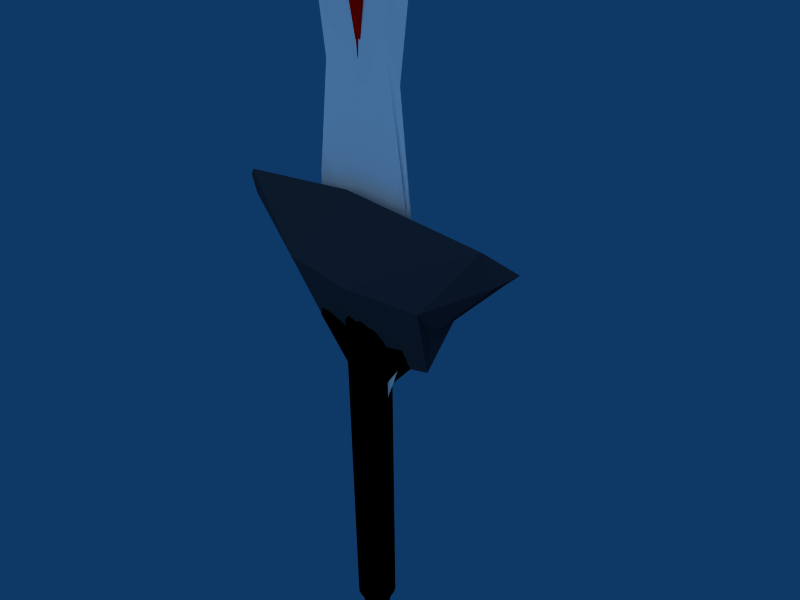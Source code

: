 # Source: sword.blend  (saved by Blender 2.49.2; exported with 4.5.12 LTS)
import bpy
from mathutils import Matrix  # noqa: F401  (used for matrix-valued properties, if any)

bpy.ops.wm.read_factory_settings(use_empty=True)
scene = bpy.context.scene
scene.name = 'Scene'

# ---- collections
col_collection_1 = bpy.data.collections.new('Collection 1'); scene.collection.children.link(col_collection_1)

# ---- materials (node trees are filled in below, after node groups)
mat_material = bpy.data.materials.new('Material')
mat_material.alpha_threshold = 0.0
mat_material.diffuse_color = (1.0, 0.0, 0.0, 1.0)
mat_material.roughness = 0.5
mat_material.line_color = (0.0, 0.0, 0.0, 1.0)
mat_material_003 = bpy.data.materials.new('Material.003')
mat_material_003.alpha_threshold = 0.0
mat_material_003.diffuse_color = (0.1712, 0.2201, 0.2619, 1.0)
mat_material_003.roughness = 0.5
mat_material_003.line_color = (0.0, 0.0, 0.0, 1.0)
mat_material_004 = bpy.data.materials.new('Material.004')
mat_material_004.alpha_threshold = 0.0
mat_material_004.diffuse_color = (0.0, 0.0, 0.0, 1.0)
mat_material_004.roughness = 0.5
mat_material_004.line_color = (0.0, 0.0, 0.0, 1.0)
mat_material_002 = bpy.data.materials.new('Material.002')
mat_material_002.alpha_threshold = 0.0
mat_material_002.diffuse_color = (1.0, 1.0, 1.0, 1.0)
mat_material_002.roughness = 0.5
mat_material_002.line_color = (0.0, 0.0, 0.0, 1.0)

# ---- material node trees

# ---- world
world_world = bpy.data.worlds.new('World'); scene.world = world_world
world_world.color = (0.05656, 0.2208, 0.4)
world_world.use_sun_shadow = False
world_world.sun_shadow_jitter_overblur = 0.0
world_world.cycles.sampling_method = 'MANUAL'
world_world.cycles.sample_map_resolution = 256

# ---- cameras
cam_camera = bpy.data.cameras.new('Camera')
cam_camera.passepartout_alpha = 0.2
cam_camera.clip_end = 100.0
cam_camera.lens = 35.0
cam_camera.ortho_scale = 7.314
cam_camera.show_passepartout = False
cam_camera.show_safe_areas = True
cam_camera.dof.focus_distance = 0.0
cam_camera.dof.aperture_fstop = 128.0

# ---- lights
light_lamp_001 = bpy.data.lights.new('Lamp.001', 'SUN')
light_lamp_001.transmission_factor = 0.0
light_lamp_001.angle = 1.571
light_lamp_001.energy = 1.0
light_lamp_001.shadow_buffer_clip_start = 0.5
light_lamp_001.shadow_soft_size = 1.0
light_lamp_001.shadow_cascade_max_distance = 1000.0
light_lamp_001.cycles.use_multiple_importance_sampling = False

# ---- meshes
me_cube_002 = bpy.data.meshes.new('Cube.002')
me_cube_002.from_pydata([(2.384e-07, 0.09689, 1.0), (0.3393, -1.172, 0.8716), (-0.3692, -1.16, 0.8202), (0.3958, -1.614, -0.4154), (0.02308, -0.3107, -1.105), (-0.3862, -1.726, -0.3683), (0.4158, -1.402, 0.02016), (0.3056, -1.292, 0.418), (0.3783, -1.43, -0.7342), (-0.3331, -1.599, -0.002469), (-0.3563, -1.296, 0.3564), (-0.3043, -1.531, -0.7384), (-0.3043, 1.247, -0.7384), (-0.3563, 1.482, 0.3564), (-0.3331, 1.179, -0.002469), (0.3783, 1.348, -0.7342), (0.3056, 1.485, 0.418), (0.4158, 1.376, 0.02016), (-0.3862, 1.052, -0.3683), (0.02308, -0.2829, -1.105), (0.3958, 1.163, -0.4154), (-0.3692, 1.618, 0.8202), (0.3393, 1.606, 0.8716), (2.384e-07, 0.09689, 1.0)], [], [(1, 0, 2), (7, 1, 2), (7, 2, 10), (6, 7, 10), (6, 10, 9), (3, 6, 9), (3, 9, 5), (3, 5, 11), (8, 3, 11), (4, 8, 11), (4, 11, 12, 19), (11, 5, 18, 12), (5, 9, 14, 18), (9, 10, 13, 14), (10, 2, 21, 13), (8, 4, 19, 15), (3, 8, 15, 20), (6, 3, 20, 17), (7, 6, 17, 16), (1, 7, 16, 22), (2, 0, 23, 21), (0, 1, 22, 23), (21, 23, 22), (21, 22, 16), (13, 21, 16), (13, 16, 17), (14, 13, 17), (14, 17, 20), (18, 14, 20), (12, 18, 20), (12, 20, 15), (12, 15, 19)])
me_cube_002.materials.append(mat_material)
me_cube_002.use_remesh_preserve_volume = False
me_cube_002.use_remesh_preserve_attributes = False
me_cube_002.use_mirror_vertex_groups = False
me_cube_002.update()
me_cylinder_002 = bpy.data.meshes.new('Cylinder.002')
me_cylinder_002.from_pydata([(0.7071, 0.7071, -2.0), (0.2347, -0.9666, -1.0), (-0.9659, 0.2588, -2.0), (0.7071, 0.7071, 2.0), (0.2347, -0.9666, 1.0), (-0.9659, 0.2588, 2.0), (0.02126, 0.0005578, -1.0), (0.02126, 0.0005578, 1.0), (0.3742, 0.3742, -2.117), (1.508, -0.115, -1.175), (0.1342, -0.5112, -1.058), (0.3742, 0.3742, 2.117), (1.508, -0.115, 1.175), (0.1342, -0.5112, 1.058), (-1.349, -0.4098, -1.175), (-0.5112, 0.137, -1.058), (-1.349, -0.4098, 1.175), (-0.5112, 0.137, 1.058), (-0.1407, 0.5253, -2.35), (-0.1407, 0.5253, 2.35), (0.2845, -1.192, -2.287e-10), (0.8723, 0.8723, 1.193e-08), (-1.192, 0.3193, 4.471e-09), (1.949, -0.1493, 8.339e-09), (-1.756, -0.5317, 3.264e-08), (-0.1825, 0.6812, -6.983e-08)], [], [(10, 6, 8), (8, 9, 10), (1, 10, 9), (8, 0, 9), (11, 7, 13), (13, 12, 11), (3, 11, 12), (12, 13, 4), (15, 6, 10), (10, 14, 15), (2, 15, 14), (14, 10, 1), (13, 7, 17), (17, 16, 13), (4, 13, 16), (16, 17, 5), (15, 2, 18), (18, 8, 15), (6, 15, 8), (18, 0, 8), (17, 7, 11), (11, 19, 17), (5, 17, 19), (19, 11, 3), (21, 3, 12, 23), (0, 21, 23, 9), (23, 12, 4, 20), (9, 23, 20, 1), (20, 4, 16, 24), (1, 20, 24, 14), (24, 16, 5, 22), (14, 24, 22, 2), (21, 0, 18, 25), (3, 21, 25, 19), (25, 18, 2, 22), (19, 25, 22, 5)])
me_cylinder_002.materials.append(mat_material_003)
me_cylinder_002.use_remesh_preserve_volume = False
me_cylinder_002.use_remesh_preserve_attributes = False
me_cylinder_002.use_mirror_vertex_groups = False
me_cylinder_002.update()
me_cylinder_001 = bpy.data.meshes.new('Cylinder.001')
me_cylinder_001.from_pydata([(0.7071, 0.7071, -0.2905), (0.9877, 0.1564, -0.2905), (0.891, -0.454, -0.2905), (0.454, -0.891, -0.2905), (-0.1564, -0.9877, -0.2905), (-0.7071, -0.7071, -0.2905), (-0.9877, -0.1564, -0.2905), (-0.891, 0.454, -0.2905), (-0.454, 0.891, -0.2905), (0.1564, 0.9877, -0.2905), (1.527, 0.7071, 0.7), (4.693, 0.3442, 0.6749), (1.925, -0.454, 0.7), (0.9806, -0.891, 0.7), (-0.3379, -0.9877, 0.7), (-1.527, -0.7071, 0.7), (-4.693, -0.3442, 0.6749), (-1.925, 0.454, 0.7), (-0.9806, 0.891, 0.7), (0.3379, 0.9877, 0.7), (0.0, 0.0, -0.2905), (-1.78e-07, 0.0, 0.7), (0.4271, 0.4271, -0.3015), (0.8811, 0.4489, -0.2947), (0.5966, 0.09449, -0.3015), (0.9225, 0.4271, 0.8094), (1.903, 0.4489, 0.7418), (1.289, 0.09448, 0.8094), (0.9767, -0.1547, -0.2947), (0.5382, -0.2742, -0.3015), (4.641, -0.3403, 0.7668), (1.162, -0.2742, 0.8094), (0.6992, -0.6992, -0.2947), (0.2742, -0.5382, -0.3015), (1.51, -0.6992, 0.7418), (0.5923, -0.5382, 0.8094), (0.1547, -0.9767, -0.2947), (-0.09449, -0.5966, -0.3015), (0.3341, -0.9767, 0.7418), (-0.2041, -0.5966, 0.8094), (-0.4489, -0.8811, -0.2947), (-0.4271, -0.4271, -0.3015), (-0.9697, -0.8811, 0.7418), (-0.9225, -0.4271, 0.8094), (-0.8811, -0.4489, -0.2947), (-0.5966, -0.09449, -0.3015), (-1.903, -0.4489, 0.7418), (-1.289, -0.09448, 0.8094), (-0.9767, 0.1547, -0.2947), (-0.5382, 0.2742, -0.3015), (-4.641, 0.3403, 0.7668), (-1.162, 0.2742, 0.8094), (-0.6992, 0.6992, -0.2947), (-0.2742, 0.5382, -0.3015), (-1.51, 0.6992, 0.7418), (-0.5923, 0.5382, 0.8094), (-0.1547, 0.9767, -0.2947), (0.09449, 0.5966, -0.3015), (-0.3341, 0.9767, 0.7418), (0.2041, 0.5966, 0.8094), (0.4489, 0.8811, -0.2947), (0.9697, 0.8811, 0.7418), (1.42, 0.2249, -0.2396), (1.016, 1.016, -0.2396), (1.281, -0.6526, -0.2396), (0.6526, -1.281, -0.2396), (-0.2249, -1.42, -0.2396), (-1.016, -1.016, -0.2396), (-1.42, -0.2249, -0.2396), (-1.281, 0.6526, -0.2396), (-0.6526, 1.281, -0.2396), (0.2249, 1.42, -0.2396), (1.286, 0.655, -0.2396), (1.425, -0.2257, -0.2396), (1.02, -1.02, -0.2396), (0.2257, -1.425, -0.2396), (-0.655, -1.286, -0.2396), (-1.286, -0.655, -0.2396), (-1.425, 0.2257, -0.2396), (-1.02, 1.02, -0.2396), (-0.2257, 1.425, -0.2396), (0.655, 1.286, -0.2396), (0.5671, 0.5671, -0.296), (0.2135, 0.2135, -0.296), (0.7941, 0.578, -0.2926), (0.9344, 0.3027, -0.2926), (0.7921, 0.1255, -0.296), (0.2983, 0.04724, -0.296), (1.225, 0.5671, 0.7547), (0.4613, 0.2135, 0.7547), (1.715, 0.578, 0.7209), (2.018, 0.3027, 0.7209), (1.711, 0.1255, 0.7547), (0.6443, 0.04724, 0.7547), (0.9822, 0.0008732, -0.2926), (0.9338, -0.3043, -0.2926), (0.7146, -0.3641, -0.296), (0.2691, -0.1371, -0.296), (4.667, 0.001918, 0.7209), (2.017, -0.3043, 0.7209), (1.544, -0.3641, 0.7547), (0.5812, -0.1371, 0.7547), (0.7951, -0.5766, -0.2926), (0.5766, -0.7951, -0.2926), (0.3641, -0.7146, -0.296), (0.1371, -0.2691, -0.296), (1.717, -0.5766, 0.7209), (1.245, -0.7951, 0.7209), (0.7865, -0.7146, 0.7547), (0.2961, -0.2691, 0.7547), (0.3043, -0.9338, -0.2926), (-0.0008735, -0.9822, -0.2926), (-0.1255, -0.7921, -0.296), (-0.04724, -0.2983, -0.296), (0.6574, -0.9338, 0.7209), (-0.001891, -0.9822, 0.7209), (-0.271, -0.7921, 0.7547), (-0.102, -0.2983, 0.7547), (-0.3027, -0.9344, -0.2926), (-0.578, -0.7941, -0.2926), (-0.5671, -0.5671, -0.296), (-0.2135, -0.2135, -0.296), (-0.6538, -0.9344, 0.7209), (-1.249, -0.7941, 0.7209), (-1.225, -0.5671, 0.7547), (-0.4613, -0.2135, 0.7547), (-0.7941, -0.578, -0.2926), (-0.9344, -0.3027, -0.2926), (-0.7921, -0.1255, -0.296), (-0.2983, -0.04724, -0.296), (-1.715, -0.578, 0.7209), (-2.018, -0.3027, 0.7209), (-1.711, -0.1255, 0.7547), (-0.6443, -0.04724, 0.7547), (-0.9822, -0.0008733, -0.2926), (-0.9338, 0.3043, -0.2926), (-0.7146, 0.3641, -0.296), (-0.2691, 0.1371, -0.296), (-4.667, -0.001917, 0.7209), (-2.017, 0.3043, 0.7209), (-1.544, 0.3641, 0.7547), (-0.5812, 0.1371, 0.7547), (-0.7951, 0.5766, -0.2926), (-0.5766, 0.7951, -0.2926), (-0.3641, 0.7146, -0.296), (-0.1371, 0.2691, -0.296), (-1.717, 0.5766, 0.7209), (-1.245, 0.7951, 0.7209), (-0.7865, 0.7146, 0.7547), (-0.2961, 0.2691, 0.7547), (-0.3043, 0.9338, -0.2926), (0.000874, 0.9822, -0.2926), (0.1255, 0.7921, -0.296), (0.04724, 0.2983, -0.296), (-0.6574, 0.9338, 0.7209), (0.001893, 0.9822, 0.7209), (0.271, 0.7921, 0.7547), (0.102, 0.2983, 0.7547), (0.578, 0.7941, -0.2926), (0.3027, 0.9344, -0.2926), (1.249, 0.7941, 0.7209), (0.6538, 0.9344, 0.7209), (1.204, 0.1906, -0.2405), (1.777, 0.1906, 0.5461), (0.8618, 0.8618, -0.2405), (1.272, 0.8618, 0.5461), (1.086, -0.5533, -0.2405), (1.603, -0.5533, 0.5461), (0.5533, -1.086, -0.2405), (0.8166, -1.086, 0.5461), (-0.1906, -1.204, -0.2405), (-0.2814, -1.204, 0.5461), (-0.8618, -0.8618, -0.2405), (-1.272, -0.8618, 0.5461), (-1.204, -0.1906, -0.2405), (-1.777, -0.1906, 0.5461), (-1.086, 0.5533, -0.2405), (-1.603, 0.5533, 0.5461), (-0.5533, 1.086, -0.2405), (-0.8166, 1.086, 0.5461), (0.1906, 1.204, -0.2405), (0.2814, 1.204, 0.5461), (0.5118, 0.2608, -0.3015), (0.6541, 0.438, -0.2981), (0.7388, 0.2717, -0.2981), (1.106, 0.2608, 0.8094), (1.596, 0.2717, 0.7756), (1.413, 0.438, 0.7756), (0.5674, -0.08986, -0.3015), (0.7866, -0.0301, -0.2981), (0.7574, -0.2144, -0.2981), (1.226, -0.08986, 0.8094), (1.636, -0.2144, 0.7756), (1.699, -0.0301, 0.7756), (0.4062, -0.4062, -0.3015), (0.6187, -0.4867, -0.2981), (0.4867, -0.6187, -0.2981), (0.8774, -0.4062, 0.8094), (1.051, -0.6187, 0.7756), (1.336, -0.4867, 0.7756), (0.08986, -0.5674, -0.3015), (0.2144, -0.7574, -0.2981), (0.0301, -0.7866, -0.2981), (0.1941, -0.5674, 0.8094), (0.06502, -0.7866, 0.7756), (0.4632, -0.7574, 0.7756), (-0.2608, -0.5118, -0.3015), (-0.2717, -0.7388, -0.2981), (-0.438, -0.6541, -0.2981), (-0.5633, -0.5118, 0.8094), (-0.9461, -0.6541, 0.7756), (-0.5869, -0.7388, 0.7756), (-0.5118, -0.2608, -0.3015), (-0.6541, -0.438, -0.2981), (-0.7388, -0.2717, -0.2981), (-1.106, -0.2608, 0.8094), (-1.596, -0.2717, 0.7756), (-1.413, -0.438, 0.7756), (-0.5674, 0.08986, -0.3015), (-0.7866, 0.0301, -0.2981), (-0.7574, 0.2144, -0.2981), (-1.226, 0.08986, 0.8094), (-1.636, 0.2145, 0.7756), (-1.699, 0.0301, 0.7756), (-0.4062, 0.4062, -0.3015), (-0.6187, 0.4867, -0.2981), (-0.4867, 0.6187, -0.2981), (-0.8774, 0.4062, 0.8094), (-1.051, 0.6187, 0.7756), (-1.336, 0.4867, 0.7756), (-0.08986, 0.5674, -0.3015), (-0.2144, 0.7574, -0.2981), (-0.0301, 0.7866, -0.2981), (-0.1941, 0.5674, 0.8094), (-0.06501, 0.7866, 0.7756), (-0.4632, 0.7574, 0.7756), (0.2717, 0.7388, -0.2981), (0.438, 0.6541, -0.2981), (0.2608, 0.5118, -0.3015), (0.5633, 0.5118, 0.8094), (0.9461, 0.6541, 0.7756), (0.5869, 0.7388, 0.7756), (1.594, 0.552, 0.567), (1.151, 0.8357, -0.2396), (1.083, 0.552, -0.2426), (1.353, 0.4399, -0.2396), (1.767, -0.1902, 0.567), (1.422, -0.0004274, -0.2396), (1.201, -0.1902, -0.2426), (1.353, -0.4391, -0.2396), (1.265, -0.8597, 0.567), (1.151, -0.8364, -0.2396), (0.8597, -0.8597, -0.2426), (0.8364, -1.151, -0.2396), (0.2799, -1.201, 0.567), (0.4391, -1.353, -0.2396), (0.1902, -1.201, -0.2426), (0.0004257, -1.422, -0.2396), (-0.8124, -1.083, 0.567), (-0.4399, -1.353, -0.2396), (-0.552, -1.083, -0.2426), (-0.8357, -1.151, -0.2396), (-1.594, -0.552, 0.567), (-1.151, -0.8357, -0.2396), (-1.083, -0.552, -0.2426), (-1.353, -0.4399, -0.2396), (-1.767, 0.1902, 0.567), (-1.422, 0.0004279, -0.2396), (-1.201, 0.1902, -0.2426), (-1.353, 0.4391, -0.2396), (-1.265, 0.8597, 0.567), (-1.151, 0.8364, -0.2396), (-0.8597, 0.8597, -0.2426), (-0.8364, 1.151, -0.2396), (-0.2799, 1.201, 0.567), (-0.4391, 1.353, -0.2396), (-0.1902, 1.201, -0.2426), (-0.0004249, 1.422, -0.2396), (0.552, 1.083, -0.2426), (0.8357, 1.151, -0.2396), (0.8124, 1.083, 0.567), (0.4399, 1.353, -0.2396), (1.433, 0.7069, 0.5565), (0.9725, 0.7069, -0.2416), (1.685, 0.3713, 0.5565), (1.144, 0.3713, -0.2416), (1.772, 0.0002224, 0.5565), (1.202, 0.0002229, -0.2416), (1.685, -0.3717, 0.5565), (1.143, -0.3717, -0.2416), (1.434, -0.7065, 0.5565), (0.9728, -0.7065, -0.2416), (1.041, -0.9728, 0.5565), (0.7065, -0.9728, -0.2416), (0.5483, -1.143, 0.5565), (0.3717, -1.143, -0.2416), (-0.0007324, -1.202, 0.5565), (-0.0002239, -1.202, -0.2416), (-0.5469, -1.144, 0.5565), (-0.3713, -1.144, -0.2416), (-1.042, -0.9725, 0.5565), (-0.7069, -0.9725, -0.2416), (-1.433, -0.7069, 0.5565), (-0.9725, -0.7069, -0.2416), (-1.685, -0.3713, 0.5565), (-1.144, -0.3713, -0.2416), (-1.772, -0.0002215, 0.5565), (-1.202, -0.0002227, -0.2416), (-1.685, 0.3717, 0.5565), (-1.143, 0.3717, -0.2416), (-1.434, 0.7065, 0.5565), (-0.9728, 0.7065, -0.2416), (-1.041, 0.9728, 0.5565), (-0.7065, 0.9728, -0.2416), (-0.5483, 1.143, 0.5565), (-0.3717, 1.143, -0.2416), (0.0007339, 1.202, 0.5565), (0.0002245, 1.202, -0.2416), (0.7069, 0.9725, -0.2416), (1.042, 0.9725, 0.5565), (0.3713, 1.144, -0.2416), (0.5469, 1.144, 0.5565)], [], [(182, 24, 87), (87, 83, 182), (22, 182, 83), (83, 87, 20), (182, 22, 183), (183, 184, 182), (24, 182, 184), (184, 183, 23), (85, 1, 86), (86, 184, 85), (23, 85, 184), (184, 86, 24), (183, 22, 82), (82, 84, 183), (23, 183, 84), (82, 0, 84), (185, 25, 89), (89, 93, 185), (27, 185, 93), (93, 89, 21), (185, 27, 186), (186, 187, 185), (25, 185, 187), (187, 186, 26), (90, 10, 88), (88, 187, 90), (26, 90, 187), (187, 88, 25), (91, 26, 186), (186, 92, 91), (11, 91, 92), (92, 186, 27), (188, 29, 97), (97, 87, 188), (24, 188, 87), (87, 97, 20), (188, 24, 189), (189, 190, 188), (29, 188, 190), (190, 189, 28), (95, 2, 96), (96, 190, 95), (28, 95, 190), (190, 96, 29), (94, 28, 189), (189, 86, 94), (1, 94, 86), (86, 189, 24), (191, 27, 93), (93, 101, 191), (31, 191, 101), (101, 93, 21), (191, 31, 192), (192, 193, 191), (27, 191, 193), (193, 192, 30), (98, 11, 92), (92, 193, 98), (30, 98, 193), (193, 92, 27), (99, 30, 192), (192, 100, 99), (12, 99, 100), (100, 192, 31), (194, 33, 105), (105, 97, 194), (29, 194, 97), (97, 105, 20), (194, 29, 195), (195, 196, 194), (33, 194, 196), (196, 195, 32), (103, 3, 104), (104, 196, 103), (32, 103, 196), (196, 104, 33), (102, 32, 195), (195, 96, 102), (2, 102, 96), (96, 195, 29), (197, 31, 101), (101, 109, 197), (35, 197, 109), (109, 101, 21), (197, 35, 198), (198, 199, 197), (31, 197, 199), (199, 198, 34), (106, 12, 100), (100, 199, 106), (34, 106, 199), (199, 100, 31), (107, 34, 198), (198, 108, 107), (13, 107, 108), (108, 198, 35), (200, 37, 113), (113, 105, 200), (33, 200, 105), (105, 113, 20), (200, 33, 201), (201, 202, 200), (37, 200, 202), (202, 201, 36), (111, 4, 112), (112, 202, 111), (36, 111, 202), (202, 112, 37), (110, 36, 201), (201, 104, 110), (3, 110, 104), (104, 201, 33), (203, 35, 109), (109, 117, 203), (39, 203, 117), (117, 109, 21), (203, 39, 204), (204, 205, 203), (35, 203, 205), (205, 204, 38), (114, 13, 108), (108, 205, 114), (38, 114, 205), (205, 108, 35), (115, 38, 204), (204, 116, 115), (14, 115, 116), (116, 204, 39), (206, 41, 121), (121, 113, 206), (37, 206, 113), (113, 121, 20), (206, 37, 207), (207, 208, 206), (41, 206, 208), (208, 207, 40), (119, 5, 120), (120, 208, 119), (40, 119, 208), (208, 120, 41), (118, 40, 207), (207, 112, 118), (4, 118, 112), (112, 207, 37), (209, 39, 117), (117, 125, 209), (43, 209, 125), (125, 117, 21), (209, 43, 210), (210, 211, 209), (39, 209, 211), (211, 210, 42), (122, 14, 116), (116, 211, 122), (42, 122, 211), (211, 116, 39), (123, 42, 210), (210, 124, 123), (15, 123, 124), (124, 210, 43), (212, 45, 129), (129, 121, 212), (41, 212, 121), (121, 129, 20), (212, 41, 213), (213, 214, 212), (45, 212, 214), (214, 213, 44), (127, 6, 128), (128, 214, 127), (44, 127, 214), (214, 128, 45), (126, 44, 213), (213, 120, 126), (5, 126, 120), (120, 213, 41), (215, 43, 125), (125, 133, 215), (47, 215, 133), (133, 125, 21), (215, 47, 216), (216, 217, 215), (43, 215, 217), (217, 216, 46), (130, 15, 124), (124, 217, 130), (46, 130, 217), (217, 124, 43), (131, 46, 216), (216, 132, 131), (16, 131, 132), (132, 216, 47), (218, 49, 137), (137, 129, 218), (45, 218, 129), (129, 137, 20), (218, 45, 219), (219, 220, 218), (49, 218, 220), (220, 219, 48), (135, 7, 136), (136, 220, 135), (48, 135, 220), (220, 136, 49), (134, 48, 219), (219, 128, 134), (6, 134, 128), (128, 219, 45), (221, 47, 133), (133, 141, 221), (51, 221, 141), (141, 133, 21), (221, 51, 222), (222, 223, 221), (47, 221, 223), (223, 222, 50), (138, 16, 132), (132, 223, 138), (50, 138, 223), (223, 132, 47), (139, 50, 222), (222, 140, 139), (17, 139, 140), (140, 222, 51), (224, 53, 145), (145, 137, 224), (49, 224, 137), (137, 145, 20), (224, 49, 225), (225, 226, 224), (53, 224, 226), (226, 225, 52), (143, 8, 144), (144, 226, 143), (52, 143, 226), (226, 144, 53), (142, 52, 225), (225, 136, 142), (7, 142, 136), (136, 225, 49), (227, 51, 141), (141, 149, 227), (55, 227, 149), (149, 141, 21), (227, 55, 228), (228, 229, 227), (51, 227, 229), (229, 228, 54), (146, 17, 140), (140, 229, 146), (54, 146, 229), (229, 140, 51), (147, 54, 228), (228, 148, 147), (18, 147, 148), (148, 228, 55), (230, 57, 153), (153, 145, 230), (53, 230, 145), (145, 153, 20), (230, 53, 231), (231, 232, 230), (57, 230, 232), (232, 231, 56), (151, 9, 152), (152, 232, 151), (56, 151, 232), (232, 152, 57), (150, 56, 231), (231, 144, 150), (8, 150, 144), (144, 231, 53), (233, 55, 149), (149, 157, 233), (59, 233, 157), (157, 149, 21), (233, 59, 234), (234, 235, 233), (55, 233, 235), (235, 234, 58), (154, 18, 148), (148, 235, 154), (58, 154, 235), (235, 148, 55), (155, 58, 234), (234, 156, 155), (19, 155, 156), (156, 234, 59), (236, 57, 152), (152, 159, 236), (60, 236, 159), (159, 152, 9), (236, 60, 237), (237, 238, 236), (57, 236, 238), (238, 237, 22), (83, 20, 153), (153, 238, 83), (22, 83, 238), (238, 153, 57), (237, 60, 158), (158, 82, 237), (22, 237, 82), (158, 0, 82), (239, 59, 157), (157, 89, 239), (25, 239, 89), (89, 157, 21), (239, 25, 240), (240, 241, 239), (59, 239, 241), (241, 240, 61), (161, 19, 156), (156, 241, 161), (61, 161, 241), (241, 156, 59), (160, 61, 240), (240, 88, 160), (10, 160, 88), (88, 240, 25), (165, 10, 90, 282), (63, 165, 282, 243), (282, 90, 26, 242), (243, 282, 242, 72), (164, 63, 243, 283), (0, 164, 283, 84), (283, 243, 72, 244), (84, 283, 244, 23), (242, 26, 91, 284), (72, 242, 284, 245), (284, 91, 11, 163), (245, 284, 163, 62), (244, 72, 245, 285), (23, 244, 285, 85), (285, 245, 62, 162), (85, 285, 162, 1), (163, 11, 98, 286), (62, 163, 286, 247), (286, 98, 30, 246), (247, 286, 246, 73), (162, 62, 247, 287), (1, 162, 287, 94), (287, 247, 73, 248), (94, 287, 248, 28), (246, 30, 99, 288), (73, 246, 288, 249), (288, 99, 12, 167), (249, 288, 167, 64), (248, 73, 249, 289), (28, 248, 289, 95), (289, 249, 64, 166), (95, 289, 166, 2), (167, 12, 106, 290), (64, 167, 290, 251), (290, 106, 34, 250), (251, 290, 250, 74), (166, 64, 251, 291), (2, 166, 291, 102), (291, 251, 74, 252), (102, 291, 252, 32), (250, 34, 107, 292), (74, 250, 292, 253), (292, 107, 13, 169), (253, 292, 169, 65), (252, 74, 253, 293), (32, 252, 293, 103), (293, 253, 65, 168), (103, 293, 168, 3), (169, 13, 114, 294), (65, 169, 294, 255), (294, 114, 38, 254), (255, 294, 254, 75), (168, 65, 255, 295), (3, 168, 295, 110), (295, 255, 75, 256), (110, 295, 256, 36), (254, 38, 115, 296), (75, 254, 296, 257), (296, 115, 14, 171), (257, 296, 171, 66), (256, 75, 257, 297), (36, 256, 297, 111), (297, 257, 66, 170), (111, 297, 170, 4), (171, 14, 122, 298), (66, 171, 298, 259), (298, 122, 42, 258), (259, 298, 258, 76), (170, 66, 259, 299), (4, 170, 299, 118), (299, 259, 76, 260), (118, 299, 260, 40), (258, 42, 123, 300), (76, 258, 300, 261), (300, 123, 15, 173), (261, 300, 173, 67), (260, 76, 261, 301), (40, 260, 301, 119), (301, 261, 67, 172), (119, 301, 172, 5), (173, 15, 130, 302), (67, 173, 302, 263), (302, 130, 46, 262), (263, 302, 262, 77), (172, 67, 263, 303), (5, 172, 303, 126), (303, 263, 77, 264), (126, 303, 264, 44), (262, 46, 131, 304), (77, 262, 304, 265), (304, 131, 16, 175), (265, 304, 175, 68), (264, 77, 265, 305), (44, 264, 305, 127), (305, 265, 68, 174), (127, 305, 174, 6), (175, 16, 138, 306), (68, 175, 306, 267), (306, 138, 50, 266), (267, 306, 266, 78), (174, 68, 267, 307), (6, 174, 307, 134), (307, 267, 78, 268), (134, 307, 268, 48), (266, 50, 139, 308), (78, 266, 308, 269), (308, 139, 17, 177), (269, 308, 177, 69), (268, 78, 269, 309), (48, 268, 309, 135), (309, 269, 69, 176), (135, 309, 176, 7), (177, 17, 146, 310), (69, 177, 310, 271), (310, 146, 54, 270), (271, 310, 270, 79), (176, 69, 271, 311), (7, 176, 311, 142), (311, 271, 79, 272), (142, 311, 272, 52), (270, 54, 147, 312), (79, 270, 312, 273), (312, 147, 18, 179), (273, 312, 179, 70), (272, 79, 273, 313), (52, 272, 313, 143), (313, 273, 70, 178), (143, 313, 178, 8), (179, 18, 154, 314), (70, 179, 314, 275), (314, 154, 58, 274), (275, 314, 274, 80), (178, 70, 275, 315), (8, 178, 315, 150), (315, 275, 80, 276), (150, 315, 276, 56), (274, 58, 155, 316), (80, 274, 316, 277), (316, 155, 19, 181), (277, 316, 181, 71), (276, 80, 277, 317), (56, 276, 317, 151), (317, 277, 71, 180), (151, 317, 180, 9), (164, 0, 158, 318), (63, 164, 318, 279), (318, 158, 60, 278), (279, 318, 278, 81), (165, 63, 279, 319), (10, 165, 319, 160), (319, 279, 81, 280), (160, 319, 280, 61), (278, 60, 159, 320), (81, 278, 320, 281), (320, 159, 9, 180), (281, 320, 180, 71), (280, 81, 281, 321), (61, 280, 321, 161), (321, 281, 71, 181), (161, 321, 181, 19)])
me_cylinder_001.materials.append(mat_material_004)
me_cylinder_001.use_remesh_preserve_volume = False
me_cylinder_001.use_remesh_preserve_attributes = False
me_cylinder_001.use_mirror_vertex_groups = False
me_cylinder_001.update()
me_cube_001 = bpy.data.meshes.new('Cube.001')
me_cube_001.from_pydata([(1.0, 1.0, -1.0), (1.0, -1.0, -1.0), (-1.0, -1.0, -1.0), (-1.0, 1.0, -1.0), (1.0, 1.0, 1.0), (1.0, -1.0, 1.0), (-1.0, -1.0, 1.0), (-1.0, 1.0, 1.0), (2.611e-08, -1.292, -1.292), (1.292, -5.96e-08, -1.292), (1.135e-07, 1.292, -1.292), (-1.292, 2.328e-07, -1.292), (1.292, -3.929e-07, 1.292), (-3.929e-07, -1.292, 1.324), (-1.292, 1.135e-07, 1.292), (1.47e-07, 1.292, 1.324), (0.7765, -0.7755, 0.00397), (0.7765, 0.7749, 0.00397), (-0.7739, -0.7755, 0.00397), (-0.7739, 0.7749, 0.00397), (6.983e-08, 1.192e-07, -1.858), (-1.192e-07, -1.397e-07, 1.858), (1.116, -0.0002698, 0.00397), (-1.113, -0.0002695, 0.00397), (0.6916, -1.142, -1.111), (0.3323, -1.178, -1.176), (-0.691, -1.103, -1.063), (-0.2916, -1.221, -1.165), (1.084, 0.6851, -1.088), (1.199, 0.3666, -1.157), (1.099, -0.6576, -1.104), (1.208, -0.367, -1.237), (0.6823, 1.099, -1.066), (0.3762, 1.202, -1.148), (-0.6424, 1.09, -1.141), (-0.3551, 1.244, -1.18), (-1.13, -0.7106, -1.052), (-1.21, -0.3125, -1.219), (-1.146, 0.7149, -1.119), (-1.242, 0.3374, -1.157), (1.067, 0.6852, 1.073), (1.159, 0.2795, 1.227), (1.139, -0.644, 1.148), (1.23, -0.2793, 1.185), (0.7137, -1.056, 1.089), (0.3393, -1.172, 1.196), (-0.6916, -1.113, 1.144), (-0.3692, -1.16, 1.144), (-1.144, -0.7022, 1.085), (-1.215, -0.3622, 1.187), (-1.087, 0.716, 1.098), (-1.222, 0.3236, 1.145), (0.6656, 1.137, 1.06), (0.2896, 1.215, 1.145), (-0.6285, 1.087, 1.117), (-0.2831, 1.218, 1.173), (0.6467, -0.6456, -0.7256), (0.977, -0.9409, -0.3482), (0.7836, -0.7649, 0.7314), (0.8586, -0.8217, 0.375), (0.675, 0.6895, -0.7088), (0.9459, 0.934, -0.333), (0.7887, 0.745, 0.7009), (0.8498, 0.8551, 0.3852), (-0.6566, -0.6371, -0.7164), (-0.978, -0.9245, -0.298), (-0.7783, -0.752, 0.7119), (-0.8339, -0.8059, 0.3771), (-0.6905, 0.6474, -0.7335), (-0.9312, 0.9487, -0.3213), (-0.7946, 0.7737, 0.6946), (-0.8521, 0.8666, 0.3595), (0.06577, -0.908, -1.495), (-0.006863, -0.4419, -1.689), (0.9184, -0.03794, -1.458), (0.4694, 0.04596, -1.611), (-0.03391, 0.9311, -1.433), (0.02172, 0.4317, -1.68), (-0.8644, 0.0673, -1.455), (-0.3688, 0.01138, -1.676), (-0.9298, -0.0332, 1.438), (-0.4679, 0.02627, 1.609), (-0.02063, 0.9022, 1.528), (0.0245, 0.3802, 1.653), (0.828, 0.04554, 1.42), (0.3963, 0.003382, 1.681), (0.05937, -0.8543, 1.467), (0.04213, -0.3709, 1.736), (0.9945, 0.03277, 0.8196), (1.192, 0.003398, 0.4531), (0.8818, 0.5287, 0.03695), (1.009, 0.2979, -0.01272), (0.9287, -0.01112, -0.8134), (1.376, -0.05454, -0.4245), (0.8834, -0.5496, 0.03299), (1.04, -0.2904, 0.04585), (0.4853, -0.9082, -0.009737), (0.2388, -0.9689, -0.02304), (-0.0141, -0.9268, -0.8345), (0.01344, -1.011, -0.7735), (-0.5454, -0.8772, 0.0322), (-0.2304, -1.036, 0.005219), (-1.015, 0.03272, 0.8336), (-1.151, -0.04588, 0.4439), (-0.9104, -0.486, -0.01751), (-1.036, -0.2847, 0.02672), (-0.8533, 0.04182, -0.7984), (-1.29, 0.006909, -0.3692), (-0.8558, 0.5005, 0.02753), (-0.9976, 0.2817, 0.04531), (-0.01498, 0.8797, -0.7845), (0.033, 0.9622, -0.7679), (0.5403, 0.8651, -0.002), (0.2676, 1.024, 0.007977), (-0.4833, 0.8533, -0.035), (-0.2239, 1.037, 0.03377), (0.8217, -0.4439, -1.361), (0.717, -0.7463, -1.235), (0.4404, -0.3767, -1.515), (0.3404, -0.8216, -1.296), (0.7332, 0.7157, -1.218), (0.8232, 0.3134, -1.382), (0.4231, 0.8362, -1.245), (0.3899, 0.4475, -1.499), (-0.2951, -0.4448, -1.465), (-0.3438, -0.8492, -1.398), (-0.7579, -0.2941, -1.335), (-0.7921, -0.7573, -1.145), (-0.3089, 0.8975, -1.28), (-0.306, 0.3843, -1.466), (-0.7305, 0.7141, -1.249), (-0.8306, 0.3573, -1.339), (-0.3457, 0.7913, 1.376), (-0.7454, 0.7329, 1.221), (-0.3892, 0.3718, 1.457), (-0.8604, 0.3778, 1.324), (0.6667, 0.7517, 1.238), (0.3423, 0.8615, 1.393), (0.8207, 0.3554, 1.402), (0.3496, 0.3892, 1.497), (-0.3777, -0.3358, 1.592), (-0.7879, -0.4003, 1.426), (-0.2811, -0.7839, 1.385), (-0.8046, -0.6996, 1.149), (0.8319, -0.2869, 1.391), (0.4971, -0.3623, 1.541), (0.7876, -0.7176, 1.29), (0.3809, -0.7567, 1.34), (0.9199, 0.6061, 0.3788), (0.8201, 0.4903, 0.7481), (1.048, 0.2858, 0.3475), (0.9329, 0.2474, 0.8416), (0.7037, 0.4591, -0.7093), (1.033, 0.6176, -0.3281), (0.8356, 0.2477, -0.8035), (1.266, 0.3881, -0.4067), (1.131, -0.2888, 0.4675), (0.96, -0.2815, 0.7754), (0.9451, -0.5829, 0.3685), (0.9106, -0.48, 0.8073), (0.7923, -0.2664, -0.783), (1.296, -0.312, -0.411), (0.726, -0.4568, -0.7548), (1.109, -0.6222, -0.3463), (0.5362, -0.9674, 0.3754), (0.5214, -0.8403, 0.7305), (0.2933, -0.9797, 0.3907), (0.2134, -0.9021, 0.7823), (0.4283, -0.7532, -0.7338), (0.6392, -1.071, -0.3948), (0.2461, -0.7899, -0.818), (0.3051, -1.142, -0.3632), (-0.231, -1.118, 0.3749), (-0.2499, -0.9048, 0.7391), (-0.5984, -0.9368, 0.402), (-0.5352, -0.8655, 0.7801), (-0.206, -0.8204, -0.7543), (-0.2409, -1.223, -0.3666), (-0.4723, -0.7682, -0.7323), (-0.68, -1.079, -0.2986), (-1.014, -0.5042, 0.3326), (-0.8794, -0.542, 0.7558), (-1.062, -0.3481, 0.4462), (-1.003, -0.299, 0.8319), (-0.7587, -0.4217, -0.7104), (-1.148, -0.6459, -0.3893), (-0.8244, -0.2026, -0.8169), (-1.283, -0.3027, -0.34), (-1.072, 0.2961, 0.3841), (-0.9939, 0.2492, 0.8079), (-0.9391, 0.5528, 0.3763), (-0.8033, 0.5306, 0.7471), (-0.8462, 0.2363, -0.7432), (-1.198, 0.2913, -0.3612), (-0.7602, 0.4196, -0.7715), (-1.097, 0.6489, -0.3775), (0.7015, 1.035, -0.3811), (0.4473, 0.7609, -0.7533), (0.32, 1.274, -0.3576), (0.2267, 0.8415, -0.7481), (0.5165, 0.8869, 0.698), (0.5574, 0.9736, 0.3937), (0.265, 1.007, 0.8095), (0.32, 1.05, 0.4156), (-0.2564, 1.289, -0.3514), (-0.186, 0.8236, -0.762), (-0.5927, 1.083, -0.3665), (-0.4463, 0.718, -0.7639), (-0.1776, 0.982, 0.7815), (-0.2101, 1.057, 0.4036), (-0.5162, 0.8364, 0.7669), (-0.5264, 0.9616, 0.3527)], [], [(30, 1, 24, 117), (31, 30, 117, 116), (9, 31, 116, 74), (117, 24, 25, 119), (116, 117, 119, 118), (74, 116, 118, 75), (119, 25, 8, 72), (118, 119, 72, 73), (75, 118, 73, 20), (29, 9, 74, 121), (28, 29, 121, 120), (0, 28, 120, 32), (121, 74, 75, 123), (120, 121, 123, 122), (32, 120, 122, 33), (123, 75, 20, 77), (122, 123, 77, 76), (33, 122, 76, 10), (72, 8, 27, 125), (73, 72, 125, 124), (20, 73, 124, 79), (125, 27, 26, 127), (124, 125, 127, 126), (79, 124, 126, 78), (127, 26, 2, 36), (126, 127, 36, 37), (78, 126, 37, 11), (77, 20, 79, 129), (76, 77, 129, 128), (10, 76, 128, 35), (129, 79, 78, 131), (128, 129, 131, 130), (35, 128, 130, 34), (131, 78, 11, 39), (130, 131, 39, 38), (34, 130, 38, 3), (54, 7, 50, 133), (55, 54, 133, 132), (15, 55, 132, 82), (133, 50, 51, 135), (132, 133, 135, 134), (82, 132, 134, 83), (135, 51, 14, 80), (134, 135, 80, 81), (83, 134, 81, 21), (53, 15, 82, 137), (52, 53, 137, 136), (4, 52, 136, 40), (137, 82, 83, 139), (136, 137, 139, 138), (40, 136, 138, 41), (139, 83, 21, 85), (138, 139, 85, 84), (41, 138, 84, 12), (80, 14, 49, 141), (81, 80, 141, 140), (21, 81, 140, 87), (141, 49, 48, 143), (140, 141, 143, 142), (87, 140, 142, 86), (143, 48, 6, 46), (142, 143, 46, 47), (86, 142, 47, 13), (85, 21, 87, 145), (84, 85, 145, 144), (12, 84, 144, 43), (145, 87, 86, 147), (144, 145, 147, 146), (43, 144, 146, 42), (147, 86, 13, 45), (146, 147, 45, 44), (42, 146, 44, 5), (62, 4, 40, 149), (63, 62, 149, 148), (17, 63, 148, 90), (149, 40, 41, 151), (148, 149, 151, 150), (90, 148, 150, 91), (151, 41, 12, 88), (150, 151, 88, 89), (91, 150, 89, 22), (61, 17, 90, 153), (60, 61, 153, 152), (0, 60, 152, 28), (153, 90, 91, 155), (152, 153, 155, 154), (28, 152, 154, 29), (155, 91, 22, 93), (154, 155, 93, 92), (29, 154, 92, 9), (88, 12, 43, 157), (89, 88, 157, 156), (22, 89, 156, 95), (157, 43, 42, 159), (156, 157, 159, 158), (95, 156, 158, 94), (159, 42, 5, 58), (158, 159, 58, 59), (94, 158, 59, 16), (93, 22, 95, 161), (92, 93, 161, 160), (9, 92, 160, 31), (161, 95, 94, 163), (160, 161, 163, 162), (31, 160, 162, 30), (163, 94, 16, 57), (162, 163, 57, 56), (30, 162, 56, 1), (58, 5, 44, 165), (59, 58, 165, 164), (16, 59, 164, 96), (165, 44, 45, 167), (164, 165, 167, 166), (96, 164, 166, 97), (57, 16, 96, 169), (56, 57, 169, 168), (1, 56, 168, 24), (169, 96, 97, 171), (168, 169, 171, 170), (24, 168, 170, 25), (170, 171, 99, 98), (25, 170, 98, 8), (173, 47, 46, 175), (172, 173, 175, 174), (101, 172, 174, 100), (175, 46, 6, 66), (174, 175, 66, 67), (100, 174, 67, 18), (98, 99, 177, 176), (8, 98, 176, 27), (177, 101, 100, 179), (176, 177, 179, 178), (27, 176, 178, 26), (179, 100, 18, 65), (178, 179, 65, 64), (26, 178, 64, 2), (66, 6, 48, 181), (67, 66, 181, 180), (18, 67, 180, 104), (181, 48, 49, 183), (180, 181, 183, 182), (104, 180, 182, 105), (183, 49, 14, 102), (182, 183, 102, 103), (105, 182, 103, 23), (65, 18, 104, 185), (64, 65, 185, 184), (2, 64, 184, 36), (185, 104, 105, 187), (184, 185, 187, 186), (36, 184, 186, 37), (187, 105, 23, 107), (186, 187, 107, 106), (37, 186, 106, 11), (102, 14, 51, 189), (103, 102, 189, 188), (23, 103, 188, 109), (189, 51, 50, 191), (188, 189, 191, 190), (109, 188, 190, 108), (191, 50, 7, 70), (190, 191, 70, 71), (108, 190, 71, 19), (107, 23, 109, 193), (106, 107, 193, 192), (11, 106, 192, 39), (193, 109, 108, 195), (192, 193, 195, 194), (39, 192, 194, 38), (195, 108, 19, 69), (194, 195, 69, 68), (38, 194, 68, 3), (60, 0, 32, 197), (61, 60, 197, 196), (17, 61, 196, 112), (197, 32, 33, 199), (196, 197, 199, 198), (112, 196, 198, 113), (199, 33, 10, 110), (198, 199, 110, 111), (63, 17, 112, 201), (62, 63, 201, 200), (4, 62, 200, 52), (201, 112, 113, 203), (200, 201, 203, 202), (52, 200, 202, 53), (110, 10, 35, 205), (111, 110, 205, 204), (205, 35, 34, 207), (204, 205, 207, 206), (115, 204, 206, 114), (207, 34, 3, 68), (206, 207, 68, 69), (114, 206, 69, 19), (209, 115, 114, 211), (208, 209, 211, 210), (55, 208, 210, 54), (211, 114, 19, 71), (210, 211, 71, 70), (54, 210, 70, 7)])
me_cube_001.materials.append(mat_material_002)
me_cube_001.use_remesh_preserve_volume = False
me_cube_001.use_remesh_preserve_attributes = False
me_cube_001.use_mirror_vertex_groups = False
me_cube_001.update()

# ---- objects
ob_lamp = bpy.data.objects.new('Lamp', light_lamp_001)
ob_cube_001 = bpy.data.objects.new('Cube.001', me_cube_002)
ob_cylinder_001 = bpy.data.objects.new('Cylinder.001', me_cylinder_002)
ob_cylinder = bpy.data.objects.new('Cylinder', me_cylinder_001)
ob_cube = bpy.data.objects.new('Cube', me_cube_001)
ob_camera = bpy.data.objects.new('Camera', cam_camera)

# ---- transforms, parenting, visibility, modifiers, constraints
ob_lamp.location = (0.0, -7.0, 13.0)
ob_lamp.rotation_euler = (0.6981, 1.427e-16, 5.195e-17)
ob_lamp.lock_rotations_4d = False
ob_lamp.empty_display_type = 'ARROWS'
ob_lamp.lineart.crease_threshold = 0.0
ob_cube_001.location = (0.0, 0.0, 13.42)
ob_cube_001.scale = (0.828, 0.0828, 4.968)
ob_cube_001.lock_rotations_4d = False
ob_cube_001.empty_display_type = 'ARROWS'
ob_cube_001.lineart.crease_threshold = 0.0
ob_cylinder_001.location = (0.0, 0.0, 5.602)
ob_cylinder_001.rotation_euler = (-1.571, -3.229, 1.571)
ob_cylinder_001.scale = (0.1966, 1.15, 0.9775)
ob_cylinder_001.lock_rotations_4d = False
ob_cylinder_001.empty_display_type = 'ARROWS'
ob_cylinder_001.lineart.crease_threshold = 0.0
ob_cylinder.location = (0.0, 0.0, 1.463)
ob_cylinder.scale = (0.1877, 0.1877, 4.692)
ob_cylinder.lock_rotations_4d = False
ob_cylinder.empty_display_type = 'ARROWS'
ob_cylinder.lineart.crease_threshold = 0.0
ob_cube.location = (0.0, 0.0, 11.81)
ob_cube.scale = (0.6624, 0.03809, 4.968)
ob_cube.lock_rotations_4d = False
ob_cube.empty_display_type = 'ARROWS'
ob_cube.lineart.crease_threshold = 0.0
ob_camera.location = (6.481, -5.508, 9.344)
ob_camera.rotation_euler = (1.109, 0.01082, 0.8149)
ob_camera.lock_rotations_4d = False
ob_camera.empty_display_type = 'ARROWS'
ob_camera.color = (0.0, 0.0, 0.0, 0.0)
ob_camera.display_type = 'WIRE'
ob_camera.lineart.crease_threshold = 0.0

# ---- collection membership
col_collection_1.objects.link(ob_lamp)
col_collection_1.objects.link(ob_cube_001)
col_collection_1.objects.link(ob_cylinder_001)
col_collection_1.objects.link(ob_cylinder)
col_collection_1.objects.link(ob_cube)
col_collection_1.objects.link(ob_camera)

# ---- scene / render settings (as saved in the file)
scene.camera = ob_camera
scene.frame_start = 1; scene.frame_end = 250; scene.frame_set(1)
scene.render.engine = 'BLENDER_EEVEE_NEXT'
scene.render.image_settings.file_format = 'JPEG'
scene.render.image_settings.color_mode = 'RGB'
scene.render.image_settings.compression = 90
scene.render.resolution_x = 800
scene.render.resolution_y = 600
scene.render.pixel_aspect_x = 100.0
scene.render.pixel_aspect_y = 100.0
scene.render.fps = 25
scene.render.dither_intensity = 0.0
scene.render.use_compositing = False
scene.render.use_sequencer = False
scene.render.bake_margin = 2
scene.render.bake_bias = 0.0
scene.render.use_stamp_time = False
scene.render.use_stamp_date = False
scene.render.use_stamp_frame = False
scene.render.use_stamp_camera = False
scene.render.use_stamp_scene = False
scene.render.use_stamp_filename = False
scene.render.use_stamp_render_time = False
scene.render.stamp_font_size = 0
scene.cycles.use_denoising = False
scene.cycles.samples = 10
scene.cycles.sampling_pattern = 'TABULATED_SOBOL'
scene.cycles.light_sampling_threshold = 0.0
scene.cycles.use_adaptive_sampling = False
scene.cycles.use_light_tree = False
scene.cycles.blur_glossy = 0.0
scene.cycles.volume_bounces = 1
scene.cycles.pixel_filter_type = 'GAUSSIAN'
scene.cycles.sample_clamp_indirect = 0.0
scene.view_settings.view_transform = 'Raw'
bpy.context.view_layer.update()

